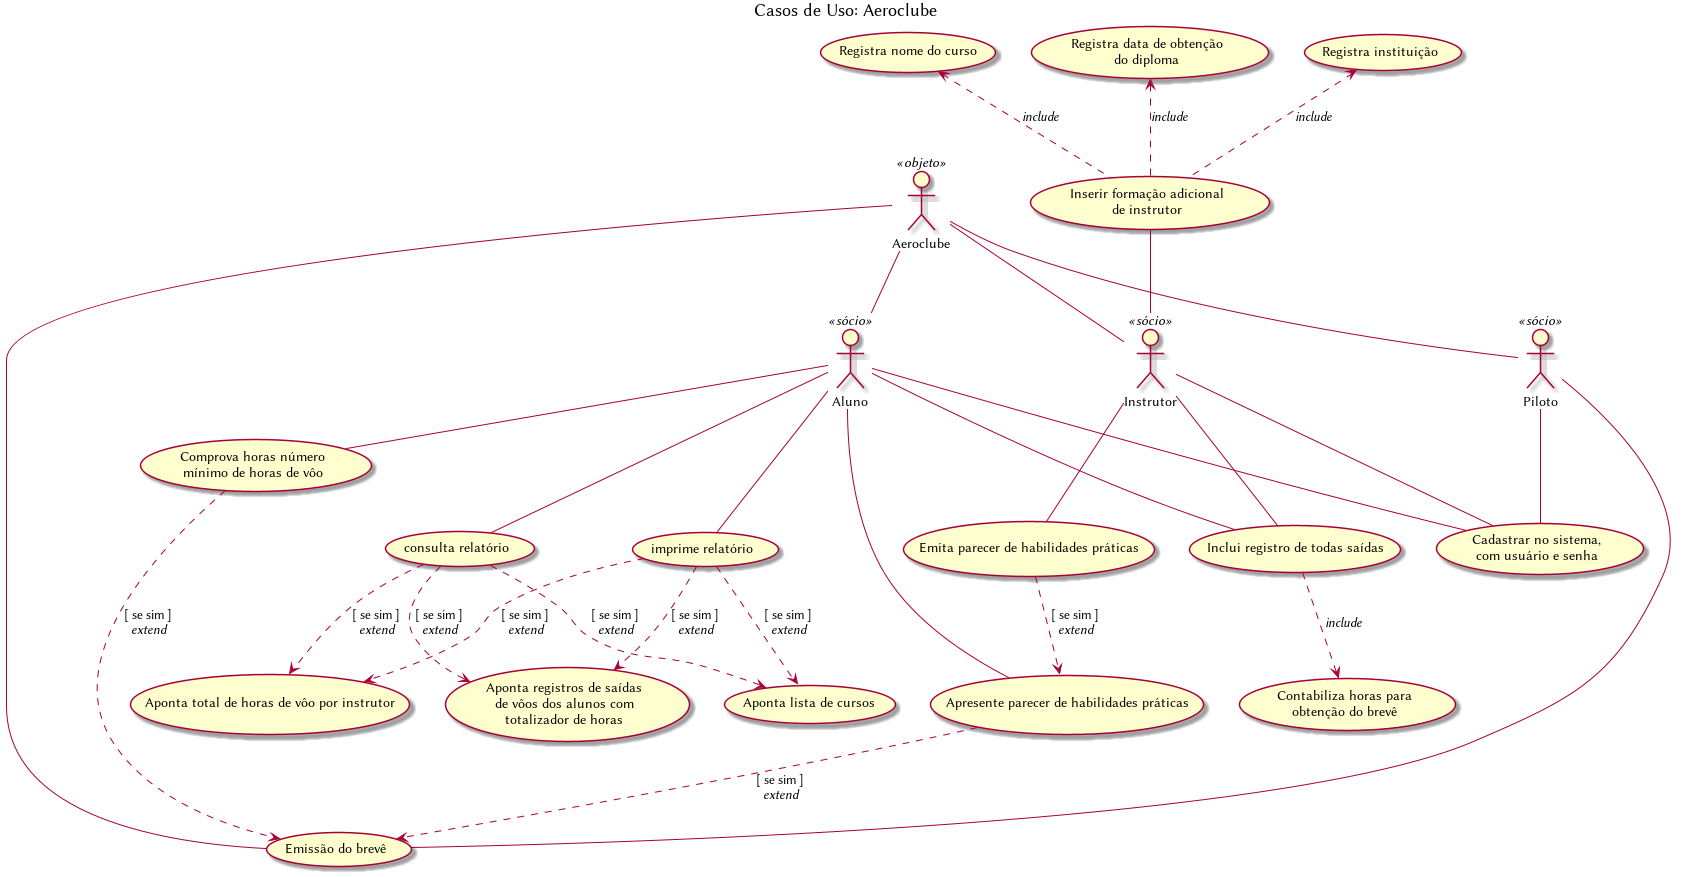

The diagram above was rendered by PlantUML. Its source (embedded in the PNG):
@startuml
' APRESENTAÇÃO {{{
title Casos de Uso: Aeroclube
'left to right direction
'}}}
' ESTILOS {{{
'}}}
' ATORES {{{
at_pi as :Piloto: << sócio >>
at_in as :Instrutor: << sócio >>
at_ae as :Aeroclube: << objeto >>
at_al as :Aluno: << sócio >>
'}}}
' CASOS DE USO {{{
uc_1 as (Cadastrar no sistema,\ncom usuário e senha)
uc_2 as (Inserir formação adicional\nde instrutor)
uc_3 as (Registra nome do curso)
uc_4 as (Registra data de obtenção\ndo diploma)
uc_5 as (Registra instituição)
uc_6 as (Inclui registro de todas saídas) 
uc_7 as (Contabiliza horas para\nobtenção do brevê)
uc_8 as (Comprova horas número\nmínimo de horas de vôo)
uc_9 as (Emissão do brevê)
uc_10 as (Emita parecer de habilidades práticas)
uc_11 as (Apresente parecer de habilidades práticas)
uc_12 as (consulta relatório)
uc_13 as (imprime relatório)
uc_14 as (Aponta total de horas de vôo por instrutor)
uc_15 as (Aponta lista de cursos)
uc_16 as (Aponta registros de saídas\nde vôos dos alunos com\ntotalizador de horas)
'}}}
' RELACIONAMENTOS {{{
at_ae -- at_pi
at_ae -- at_in
at_ae -- at_al
at_pi -- uc_1
at_in -- uc_1
at_al -- uc_1
uc_2 -- at_in
'at_in -- uc_3
'at_in -- uc_4
'at_in -- uc_5

 uc_3 <.. uc_2 : //include//
uc_4 <.. uc_2 : //include//
uc_5 <.. uc_2 : //include//
'uc_1 --> uc_2 : [ se não ]\n//extend//
'uc_1 --> uc_3 : [ se sim ]\n//extend//

at_al -- uc_6
at_in -- uc_6
uc_6 ..> uc_7 : //include//

at_al - uc_8
at_ae -- uc_9
at_pi -- uc_9
uc_8 .> uc_9 : [ se sim ]\n//extend//
at_in -- uc_10
at_al -- uc_11
uc_10 ..> uc_11 : [ se sim ]\n//extend//
uc_11 ..> uc_9 : [ se sim ]\n//extend//

at_al -- uc_12
at_al -- uc_13
'at_in -- uc_14
'at_al -- uc_14
'at_al -- uc_15
'at_al -- uc_16

uc_12 ..> uc_14 : [ se sim ]\n//extend//
uc_12 ..> uc_15 : [ se sim ]\n//extend//
uc_12 ..> uc_16 : [ se sim ]\n//extend//


uc_13 ..> uc_14 : [ se sim ]\n//extend//
uc_13 ..> uc_15 : [ se sim ]\n//extend//
uc_13 ..> uc_16 : [ se sim ]\n//extend//
'}}}
@enduml